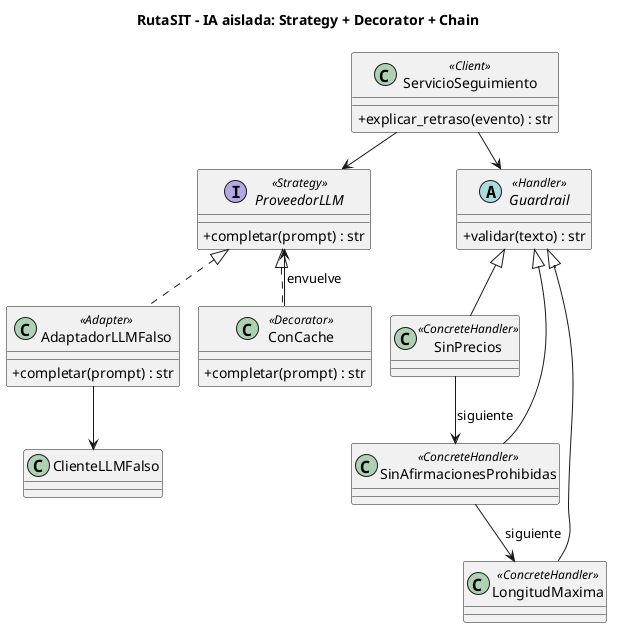

The diagram above was rendered by PlantUML. Its source (embedded in the PNG):
@startuml
title RutaSIT - IA aislada: Strategy + Decorator + Chain
skinparam classAttributeIconSize 0

interface ProveedorLLM <<Strategy>> {
  +completar(prompt) : str
}
class AdaptadorLLMFalso <<Adapter>> {
  +completar(prompt) : str
}
class ConCache <<Decorator>> {
  +completar(prompt) : str
}
ProveedorLLM <|.. AdaptadorLLMFalso
ProveedorLLM <|.. ConCache
ConCache --> ProveedorLLM : envuelve
AdaptadorLLMFalso --> ClienteLLMFalso

abstract class Guardrail <<Handler>> {
  +validar(texto) : str
}
class SinPrecios <<ConcreteHandler>> {
}
class SinAfirmacionesProhibidas <<ConcreteHandler>> {
}
class LongitudMaxima <<ConcreteHandler>> {
}
Guardrail <|-- SinPrecios
Guardrail <|-- SinAfirmacionesProhibidas
Guardrail <|-- LongitudMaxima
SinPrecios --> SinAfirmacionesProhibidas : siguiente
SinAfirmacionesProhibidas --> LongitudMaxima : siguiente

class ServicioSeguimiento <<Client>> {
  +explicar_retraso(evento) : str
}
ServicioSeguimiento --> ProveedorLLM
ServicioSeguimiento --> Guardrail
@enduml